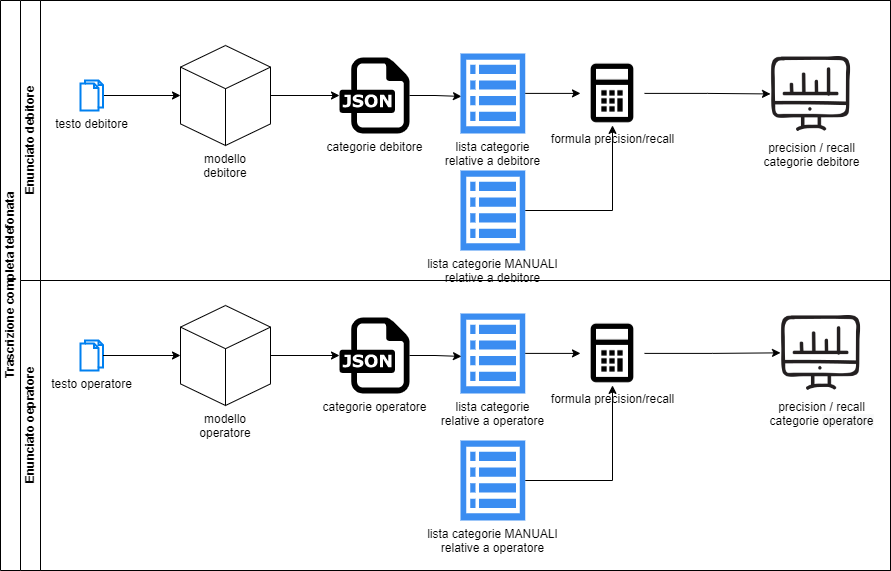

The diagram above was exported from draw.io. Its source (the exported page's mxGraphModel, read from the mxfile embedded in the PNG):
<mxGraphModel dx="1422" dy="772" grid="1" gridSize="10" guides="1" tooltips="1" connect="1" arrows="1" fold="1" page="1" pageScale="1" pageWidth="827" pageHeight="1169" math="0" shadow="0">
  <root>
    <mxCell id="WIyWlLk6GJQsqaUBKTNV-0" />
    <mxCell id="WIyWlLk6GJQsqaUBKTNV-1" parent="WIyWlLk6GJQsqaUBKTNV-0" />
    <mxCell id="XQuHplglNApcFHOVQP9D-73" value="Trascrizione completa telefonata" style="swimlane;childLayout=stackLayout;resizeParent=1;resizeParentMax=0;horizontal=0;startSize=20;horizontalStack=0;html=1;" vertex="1" parent="WIyWlLk6GJQsqaUBKTNV-1">
      <mxGeometry x="30" y="230" width="890" height="570" as="geometry" />
    </mxCell>
    <mxCell id="XQuHplglNApcFHOVQP9D-74" value="Enunciato debitore" style="swimlane;startSize=20;horizontal=0;html=1;" vertex="1" parent="XQuHplglNApcFHOVQP9D-73">
      <mxGeometry x="20" width="870" height="280" as="geometry" />
    </mxCell>
    <mxCell id="XQuHplglNApcFHOVQP9D-81" style="edgeStyle=orthogonalEdgeStyle;rounded=0;orthogonalLoop=1;jettySize=auto;html=1;" edge="1" parent="XQuHplglNApcFHOVQP9D-74" source="XQuHplglNApcFHOVQP9D-77" target="XQuHplglNApcFHOVQP9D-80">
      <mxGeometry relative="1" as="geometry" />
    </mxCell>
    <mxCell id="XQuHplglNApcFHOVQP9D-77" value="modello debitore" style="html=1;whiteSpace=wrap;shape=isoCube2;backgroundOutline=1;isoAngle=15;spacingTop=0;labelPosition=center;verticalLabelPosition=bottom;align=center;verticalAlign=top;" vertex="1" parent="XQuHplglNApcFHOVQP9D-74">
      <mxGeometry x="160" y="45" width="90" height="100" as="geometry" />
    </mxCell>
    <mxCell id="XQuHplglNApcFHOVQP9D-79" style="edgeStyle=orthogonalEdgeStyle;rounded=0;orthogonalLoop=1;jettySize=auto;html=1;entryX=0;entryY=0.5;entryDx=0;entryDy=0;entryPerimeter=0;" edge="1" parent="XQuHplglNApcFHOVQP9D-74" source="XQuHplglNApcFHOVQP9D-78" target="XQuHplglNApcFHOVQP9D-77">
      <mxGeometry relative="1" as="geometry" />
    </mxCell>
    <mxCell id="XQuHplglNApcFHOVQP9D-78" value="testo debitore" style="html=1;verticalLabelPosition=bottom;align=center;labelBackgroundColor=#ffffff;verticalAlign=top;strokeWidth=2;strokeColor=#0080F0;shadow=0;dashed=0;shape=mxgraph.ios7.icons.documents;" vertex="1" parent="XQuHplglNApcFHOVQP9D-74">
      <mxGeometry x="60" y="80" width="22.5" height="30" as="geometry" />
    </mxCell>
    <mxCell id="XQuHplglNApcFHOVQP9D-104" style="edgeStyle=orthogonalEdgeStyle;rounded=0;orthogonalLoop=1;jettySize=auto;html=1;entryX=0.015;entryY=0.538;entryDx=0;entryDy=0;entryPerimeter=0;" edge="1" parent="XQuHplglNApcFHOVQP9D-74" source="XQuHplglNApcFHOVQP9D-80" target="XQuHplglNApcFHOVQP9D-89">
      <mxGeometry relative="1" as="geometry" />
    </mxCell>
    <mxCell id="XQuHplglNApcFHOVQP9D-80" value="categorie debitore" style="dashed=0;outlineConnect=0;html=1;align=center;labelPosition=center;verticalLabelPosition=bottom;verticalAlign=top;shape=mxgraph.weblogos.json" vertex="1" parent="XQuHplglNApcFHOVQP9D-74">
      <mxGeometry x="319" y="57.10000000000002" width="70" height="75.8" as="geometry" />
    </mxCell>
    <mxCell id="XQuHplglNApcFHOVQP9D-89" value="lista categorie &lt;br&gt;relative a debitore" style="sketch=0;html=1;aspect=fixed;strokeColor=none;shadow=0;align=center;verticalAlign=top;fillColor=#3B8DF1;shape=mxgraph.gcp2.view_list;labelPosition=center;verticalLabelPosition=bottom;" vertex="1" parent="XQuHplglNApcFHOVQP9D-74">
      <mxGeometry x="440" y="52.9" width="64.8" height="80" as="geometry" />
    </mxCell>
    <mxCell id="XQuHplglNApcFHOVQP9D-94" value="formula precision/recall" style="shape=image;html=1;verticalAlign=top;verticalLabelPosition=bottom;labelBackgroundColor=#ffffff;imageAspect=0;aspect=fixed;image=https://cdn0.iconfinder.com/data/icons/evericons-24px-vol-1/24/calculator-128.png" vertex="1" parent="XQuHplglNApcFHOVQP9D-74">
      <mxGeometry x="560" y="60.9" width="64" height="64" as="geometry" />
    </mxCell>
    <mxCell id="XQuHplglNApcFHOVQP9D-95" style="edgeStyle=orthogonalEdgeStyle;rounded=0;orthogonalLoop=1;jettySize=auto;html=1;" edge="1" parent="XQuHplglNApcFHOVQP9D-74" source="XQuHplglNApcFHOVQP9D-89" target="XQuHplglNApcFHOVQP9D-94">
      <mxGeometry relative="1" as="geometry" />
    </mxCell>
    <mxCell id="XQuHplglNApcFHOVQP9D-93" value="lista categorie MANUALI&lt;br&gt;relative a debitore" style="sketch=0;html=1;aspect=fixed;strokeColor=none;shadow=0;align=center;verticalAlign=top;fillColor=#3B8DF1;shape=mxgraph.gcp2.view_list;labelPosition=center;verticalLabelPosition=bottom;" vertex="1" parent="XQuHplglNApcFHOVQP9D-74">
      <mxGeometry x="440" y="170" width="64.8" height="80" as="geometry" />
    </mxCell>
    <mxCell id="XQuHplglNApcFHOVQP9D-92" style="edgeStyle=orthogonalEdgeStyle;rounded=0;orthogonalLoop=1;jettySize=auto;html=1;" edge="1" parent="XQuHplglNApcFHOVQP9D-74" source="XQuHplglNApcFHOVQP9D-93" target="XQuHplglNApcFHOVQP9D-94">
      <mxGeometry relative="1" as="geometry" />
    </mxCell>
    <mxCell id="XQuHplglNApcFHOVQP9D-105" value="precision / recall&lt;br&gt;categorie debitore" style="shape=image;html=1;verticalAlign=top;verticalLabelPosition=bottom;labelBackgroundColor=#ffffff;imageAspect=0;aspect=fixed;image=https://cdn4.iconfinder.com/data/icons/online-marketing-hand-drawn-vol-2/52/graph__information__online__bars__web__chart__pie-128.png" vertex="1" parent="XQuHplglNApcFHOVQP9D-74">
      <mxGeometry x="750" y="52.9" width="81.1" height="81.1" as="geometry" />
    </mxCell>
    <mxCell id="XQuHplglNApcFHOVQP9D-103" style="edgeStyle=orthogonalEdgeStyle;rounded=0;orthogonalLoop=1;jettySize=auto;html=1;entryX=0;entryY=0.5;entryDx=0;entryDy=0;" edge="1" parent="XQuHplglNApcFHOVQP9D-74" source="XQuHplglNApcFHOVQP9D-94" target="XQuHplglNApcFHOVQP9D-105">
      <mxGeometry relative="1" as="geometry">
        <mxPoint x="920" y="74" as="targetPoint" />
      </mxGeometry>
    </mxCell>
    <mxCell id="XQuHplglNApcFHOVQP9D-75" value="Enunciato oepratore" style="swimlane;startSize=20;horizontal=0;html=1;" vertex="1" parent="XQuHplglNApcFHOVQP9D-73">
      <mxGeometry x="20" y="280" width="870" height="290" as="geometry" />
    </mxCell>
    <mxCell id="XQuHplglNApcFHOVQP9D-85" value="testo operatore" style="html=1;verticalLabelPosition=bottom;align=center;labelBackgroundColor=#ffffff;verticalAlign=top;strokeWidth=2;strokeColor=#0080F0;shadow=0;dashed=0;shape=mxgraph.ios7.icons.documents;" vertex="1" parent="XQuHplglNApcFHOVQP9D-75">
      <mxGeometry x="60" y="60" width="22.5" height="30" as="geometry" />
    </mxCell>
    <mxCell id="XQuHplglNApcFHOVQP9D-87" value="modello operatore" style="html=1;whiteSpace=wrap;shape=isoCube2;backgroundOutline=1;isoAngle=15;labelPosition=center;verticalLabelPosition=bottom;align=center;verticalAlign=top;" vertex="1" parent="XQuHplglNApcFHOVQP9D-75">
      <mxGeometry x="160" y="25" width="90" height="100" as="geometry" />
    </mxCell>
    <mxCell id="XQuHplglNApcFHOVQP9D-84" style="edgeStyle=orthogonalEdgeStyle;rounded=0;orthogonalLoop=1;jettySize=auto;html=1;entryX=0;entryY=0.5;entryDx=0;entryDy=0;entryPerimeter=0;" edge="1" parent="XQuHplglNApcFHOVQP9D-75" source="XQuHplglNApcFHOVQP9D-85" target="XQuHplglNApcFHOVQP9D-87">
      <mxGeometry relative="1" as="geometry" />
    </mxCell>
    <mxCell id="XQuHplglNApcFHOVQP9D-88" value="categorie operatore" style="dashed=0;outlineConnect=0;html=1;align=center;labelPosition=center;verticalLabelPosition=bottom;verticalAlign=top;shape=mxgraph.weblogos.json" vertex="1" parent="XQuHplglNApcFHOVQP9D-75">
      <mxGeometry x="319" y="37.10000000000002" width="70" height="75.8" as="geometry" />
    </mxCell>
    <mxCell id="XQuHplglNApcFHOVQP9D-86" style="edgeStyle=orthogonalEdgeStyle;rounded=0;orthogonalLoop=1;jettySize=auto;html=1;exitX=1;exitY=0.5;exitDx=0;exitDy=0;exitPerimeter=0;" edge="1" parent="XQuHplglNApcFHOVQP9D-75" source="XQuHplglNApcFHOVQP9D-87" target="XQuHplglNApcFHOVQP9D-88">
      <mxGeometry relative="1" as="geometry" />
    </mxCell>
    <mxCell id="XQuHplglNApcFHOVQP9D-107" value="lista categorie &lt;br&gt;relative a operatore" style="sketch=0;html=1;aspect=fixed;strokeColor=none;shadow=0;align=center;verticalAlign=top;fillColor=#3B8DF1;shape=mxgraph.gcp2.view_list;labelPosition=center;verticalLabelPosition=bottom;" vertex="1" parent="XQuHplglNApcFHOVQP9D-75">
      <mxGeometry x="440" y="32.9" width="64.8" height="80" as="geometry" />
    </mxCell>
    <mxCell id="XQuHplglNApcFHOVQP9D-108" value="formula precision/recall" style="shape=image;html=1;verticalAlign=top;verticalLabelPosition=bottom;labelBackgroundColor=#ffffff;imageAspect=0;aspect=fixed;image=https://cdn0.iconfinder.com/data/icons/evericons-24px-vol-1/24/calculator-128.png" vertex="1" parent="XQuHplglNApcFHOVQP9D-75">
      <mxGeometry x="560" y="40.9" width="64" height="64" as="geometry" />
    </mxCell>
    <mxCell id="XQuHplglNApcFHOVQP9D-109" style="edgeStyle=orthogonalEdgeStyle;rounded=0;orthogonalLoop=1;jettySize=auto;html=1;" edge="1" parent="XQuHplglNApcFHOVQP9D-75" source="XQuHplglNApcFHOVQP9D-107" target="XQuHplglNApcFHOVQP9D-108">
      <mxGeometry relative="1" as="geometry" />
    </mxCell>
    <mxCell id="XQuHplglNApcFHOVQP9D-110" value="lista categorie MANUALI&lt;br&gt;relative a operatore" style="sketch=0;html=1;aspect=fixed;strokeColor=none;shadow=0;align=center;verticalAlign=top;fillColor=#3B8DF1;shape=mxgraph.gcp2.view_list;labelPosition=center;verticalLabelPosition=bottom;" vertex="1" parent="XQuHplglNApcFHOVQP9D-75">
      <mxGeometry x="440" y="160.00000000000003" width="64.8" height="80" as="geometry" />
    </mxCell>
    <mxCell id="XQuHplglNApcFHOVQP9D-111" style="edgeStyle=orthogonalEdgeStyle;rounded=0;orthogonalLoop=1;jettySize=auto;html=1;" edge="1" parent="XQuHplglNApcFHOVQP9D-75" source="XQuHplglNApcFHOVQP9D-110" target="XQuHplglNApcFHOVQP9D-108">
      <mxGeometry relative="1" as="geometry" />
    </mxCell>
    <mxCell id="XQuHplglNApcFHOVQP9D-112" value="precision / recall&lt;br&gt;categorie&amp;nbsp;&lt;span style=&quot;background-color: rgb(248, 249, 250);&quot;&gt;operatore&lt;/span&gt;" style="shape=image;html=1;verticalAlign=top;verticalLabelPosition=bottom;labelBackgroundColor=#ffffff;imageAspect=0;aspect=fixed;image=https://cdn4.iconfinder.com/data/icons/online-marketing-hand-drawn-vol-2/52/graph__information__online__bars__web__chart__pie-128.png" vertex="1" parent="XQuHplglNApcFHOVQP9D-75">
      <mxGeometry x="760" y="31.8" width="81.1" height="81.1" as="geometry" />
    </mxCell>
    <mxCell id="XQuHplglNApcFHOVQP9D-113" style="edgeStyle=orthogonalEdgeStyle;rounded=0;orthogonalLoop=1;jettySize=auto;html=1;entryX=0;entryY=0.5;entryDx=0;entryDy=0;" edge="1" parent="XQuHplglNApcFHOVQP9D-75" source="XQuHplglNApcFHOVQP9D-108" target="XQuHplglNApcFHOVQP9D-112">
      <mxGeometry relative="1" as="geometry">
        <mxPoint x="890" y="-178.89999999999998" as="targetPoint" />
      </mxGeometry>
    </mxCell>
    <mxCell id="XQuHplglNApcFHOVQP9D-106" style="edgeStyle=orthogonalEdgeStyle;rounded=0;orthogonalLoop=1;jettySize=auto;html=1;entryX=0.015;entryY=0.538;entryDx=0;entryDy=0;entryPerimeter=0;" edge="1" parent="XQuHplglNApcFHOVQP9D-75" target="XQuHplglNApcFHOVQP9D-107" source="XQuHplglNApcFHOVQP9D-88">
      <mxGeometry relative="1" as="geometry">
        <mxPoint x="420" y="72.10000000000002" as="sourcePoint" />
      </mxGeometry>
    </mxCell>
  </root>
</mxGraphModel>